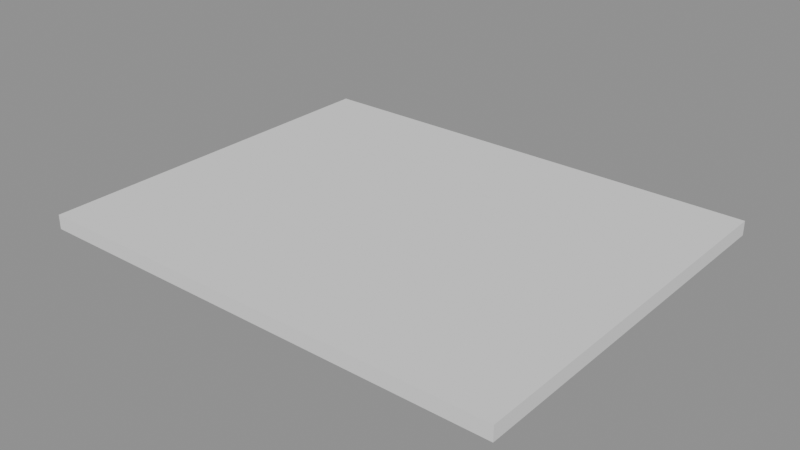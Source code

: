# Source: p0262.blend  (saved by Blender 4.5.90; exported with 4.5.12 LTS)
import bpy
from mathutils import Matrix  # noqa: F401  (used for matrix-valued properties, if any)

bpy.ops.wm.read_factory_settings(use_empty=True)
scene = bpy.context.scene
scene.name = 'Scene'

# ---- collections
col_asset_p0262 = bpy.data.collections.new('Asset_p0262'); scene.collection.children.link(col_asset_p0262)

# ---- meshes
me_cube = bpy.data.meshes.new('Cube')
me_cube.from_pydata([(-5.0, -4.0, -0.15), (-5.0, -4.0, 0.15), (-5.0, 4.0, -0.15), (-5.0, 4.0, 0.15), (5.0, -4.0, -0.15), (5.0, -4.0, 0.15), (5.0, 4.0, -0.15), (5.0, 4.0, 0.15)], [], [(0, 1, 3, 2), (2, 3, 7, 6), (6, 7, 5, 4), (4, 5, 1, 0), (2, 6, 4, 0), (7, 3, 1, 5)])
_uv = me_cube.uv_layers.new(name='UVMap')
_uv.uv.foreach_set('vector', [0.375, 0.0, 0.625, 0.0, 0.625, 0.25, 0.375, 0.25, 0.375, 0.25, 0.625, 0.25, 0.625, 0.5, 0.375, 0.5, 0.375, 0.5, 0.625, 0.5, 0.625, 0.75, 0.375, 0.75, 0.375, 0.75, 0.625, 0.75, 0.625, 1.0, 0.375, 1.0, 0.125, 0.5, 0.375, 0.5, 0.375, 0.75, 0.125, 0.75, 0.625, 0.5, 0.875, 0.5, 0.875, 0.75, 0.625, 0.75])
me_cube.update()

# ---- objects
ob_losacimentacion = bpy.data.objects.new('LosaCimentacion', me_cube)

# ---- transforms, parenting, visibility, modifiers, constraints
ob_losacimentacion.location = (0.0, 0.0, -0.15)

# ---- collection membership
col_asset_p0262.objects.link(ob_losacimentacion)

# ---- scene / render settings (as saved in the file)
scene.frame_start = 1; scene.frame_end = 250; scene.frame_set(1)
scene.render.engine = 'BLENDER_EEVEE_NEXT'
bpy.context.view_layer.update()

# ---- added for rendering (the .blend has no active camera and no usable light): camera, sun + grey world if the file has none
cam_auto = bpy.data.cameras.new('AutoCamera')
cam_auto.lens = 50.0
cam_auto.sensor_width = 36.0
cam_auto.clip_end = 1000.0
ob_auto_camera = bpy.data.objects.new('AutoCamera', cam_auto)
scene.collection.objects.link(ob_auto_camera)
ob_auto_camera.location = (11.8519, -14.2223, 9.33153)
ob_auto_camera.rotation_euler = (1.09748, -7.21219e-08, 0.694738)
scene.camera = ob_auto_camera
light_auto_sun = bpy.data.lights.new('AutoSun', 'SUN')
light_auto_sun.energy = 3.0
light_auto_sun.angle = 0.0523599
ob_auto_sun = bpy.data.objects.new('AutoSun', light_auto_sun)
scene.collection.objects.link(ob_auto_sun)
ob_auto_sun.rotation_euler = (0.872665, 0.174533, 0.523599)
if scene.world is None:
    world_auto = bpy.data.worlds.new('AutoWorld')
    world_auto.color = (0.3, 0.3, 0.3)
    scene.world = world_auto
bpy.context.view_layer.update()
